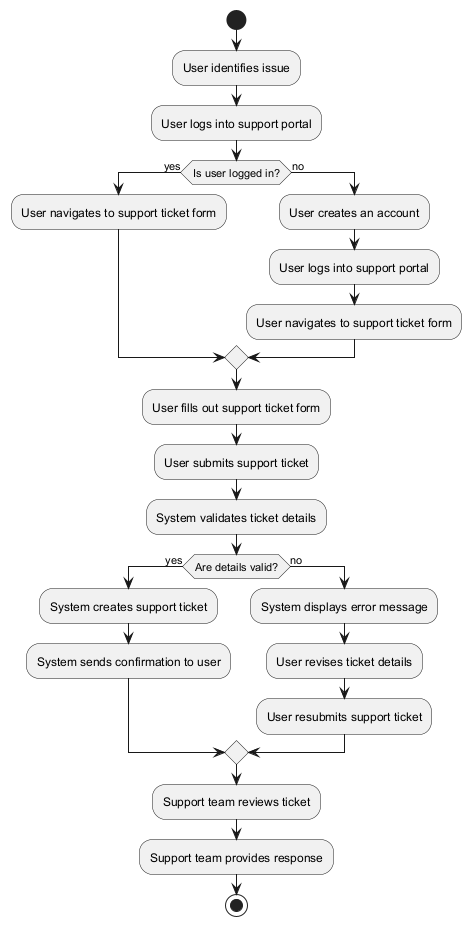

The diagram above was rendered by PlantUML. Its source (embedded in the PNG):
@startuml
start

:User identifies issue;
:User logs into support portal;

if (Is user logged in?) then (yes)
  :User navigates to support ticket form;
else (no)
  :User creates an account;
  :User logs into support portal;
  :User navigates to support ticket form;
endif

:User fills out support ticket form;
:User submits support ticket;

:System validates ticket details;

if (Are details valid?) then (yes)
  :System creates support ticket;
  :System sends confirmation to user;
else (no)
  :System displays error message;
  :User revises ticket details;
  :User resubmits support ticket;
endif

:Support team reviews ticket;
:Support team provides response;

stop
@enduml